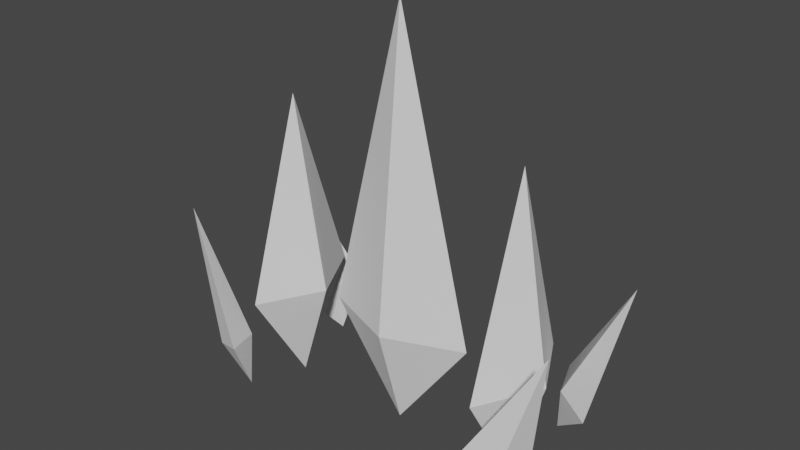 # Source: SpaceShip.blend  (saved by Blender 2.80.75; exported with 4.5.12 LTS)
import bpy
from mathutils import Matrix  # noqa: F401  (used for matrix-valued properties, if any)

bpy.ops.wm.read_factory_settings(use_empty=True)
scene = bpy.context.scene
scene.name = 'Scene'

# ---- collections
col_collection = bpy.data.collections.new('Collection'); scene.collection.children.link(col_collection)

# ---- world
world_world = bpy.data.worlds.new('World'); scene.world = world_world
world_world.use_nodes = True; world_world.node_tree.nodes.clear()
_N = world_world.node_tree.nodes; _L = world_world.node_tree.links
n0 = _N.new('ShaderNodeOutputWorld'); n0.name = 'World Output'; n0.location = (300, 300)
n1 = _N.new('ShaderNodeBackground'); n1.name = 'Background'; n1.location = (10, 300)
n1.inputs[0].default_value = (0.05088, 0.05088, 0.05088, 1.0)
_L.new(n1.outputs[0], n0.inputs[0])
n0.is_active_output = True
world_world.color = (0.05088, 0.05088, 0.05088)
world_world.use_sun_shadow = False
world_world.sun_shadow_jitter_overblur = 0.0

# ---- meshes
me_cube_001 = bpy.data.meshes.new('Cube.001')
me_cube_001.from_pydata([(1.414, -0.7013, -1.979e-07), (1.445, -1.015, -0.413), (1.808, -0.8661, -0.5511), (1.584, -0.626, -0.4658), (1.947, -0.4773, -0.604), (1.508, -0.7461, -1.004), (2.235, -0.7461, 0.9093), (-1.414, -0.7013, -1.979e-07), (-1.445, -1.015, -0.413), (-1.808, -0.8661, -0.5511), (-1.584, -0.626, -0.4658), (-1.947, -0.4773, -0.604), (-1.508, -0.7461, -1.004), (-2.235, -0.7461, 0.9093), (0.0, -0.3346, -9.439e-08), (1.414, 0.7013, 1.979e-07), (1.786, 0.0, 0.0), (1.042, 0.0, 0.0), (1.414, 3.277e-07, -1.161), (1.414, -6.159e-07, 2.183), (1.445, 1.015, -0.413), (1.808, 0.8661, -0.5511), (1.584, 0.626, -0.4658), (1.947, 0.4773, -0.604), (1.508, 0.7461, -1.004), (2.235, 0.7461, 0.9093), (0.8537, -3.363e-14, 1.192e-07), (-1.414, 0.7013, 1.979e-07), (-1.786, 0.0, 0.0), (-1.042, 0.0, 0.0), (-1.414, 3.277e-07, -1.161), (-1.414, -6.159e-07, 2.183), (-1.445, 1.015, -0.413), (-1.808, 0.8661, -0.5511), (-1.584, 0.626, -0.4658), (-1.947, 0.4773, -0.604), (-1.508, 0.7461, -1.004), (-2.235, 0.7461, 0.9093), (-0.8537, -3.363e-14, 1.192e-07), (0.0, 0.3346, 9.439e-08), (0.0, 3.277e-07, -1.161), (0.0, -9.721e-07, 3.446)], [], [(0, 16, 19), (19, 17, 0), (16, 0, 18), (0, 17, 18), (1, 2, 6), (3, 4, 5), (6, 4, 3), (4, 2, 5), (6, 3, 1), (6, 2, 4), (2, 1, 5), (1, 3, 5), (41, 14, 26), (26, 14, 40), (7, 31, 28), (31, 7, 29), (28, 30, 7), (7, 30, 29), (8, 13, 9), (10, 12, 11), (13, 10, 11), (11, 12, 9), (13, 8, 10), (13, 11, 9), (9, 12, 8), (8, 12, 10), (41, 38, 14), (38, 40, 14), (15, 19, 16), (19, 15, 17), (16, 18, 15), (15, 18, 17), (20, 25, 21), (22, 24, 23), (25, 22, 23), (23, 24, 21), (25, 20, 22), (25, 23, 21), (21, 24, 20), (20, 24, 22), (41, 26, 39), (26, 40, 39), (27, 28, 31), (31, 29, 27), (28, 27, 30), (27, 29, 30), (32, 33, 37), (34, 35, 36), (37, 35, 34), (35, 33, 36), (37, 34, 32), (37, 33, 35), (33, 32, 36), (32, 34, 36), (41, 39, 38), (38, 39, 40)])
_uv = me_cube_001.uv_layers.new(name='UVMap')
_uv.uv.foreach_set('vector', [0.375, 0.0, 0.625, 0.0, 0.375, 0.25, 0.375, 0.5, 0.375, 0.75, 0.125, 0.75, 0.625, 0.0, 0.375, 0.0, 0.625, 0.0, 0.125, 0.75, 0.375, 0.75, 0.125, 0.75, 0.375, 0.0, 0.625, 0.0, 0.375, 0.25, 0.375, 0.75, 0.625, 0.75, 0.375, 0.75, 0.625, 0.5, 0.625, 0.75, 0.375, 0.75, 0.625, 0.75, 0.875, 0.75, 0.625, 0.75, 0.375, 0.5, 0.375, 0.75, 0.125, 0.75, 0.875, 0.5, 0.875, 0.75, 0.625, 0.75, 0.625, 0.0, 0.375, 0.0, 0.625, 0.0, 0.125, 0.75, 0.375, 0.75, 0.125, 0.75, 0.375, 0.5, 0.375, 0.75, 0.125, 0.75, 0.125, 0.75, 0.375, 0.75, 0.125, 0.75, 0.375, 0.0, 0.375, 0.25, 0.625, 0.0, 0.375, 0.5, 0.125, 0.75, 0.375, 0.75, 0.625, 0.0, 0.625, 0.0, 0.375, 0.0, 0.125, 0.75, 0.125, 0.75, 0.375, 0.75, 0.375, 0.0, 0.375, 0.25, 0.625, 0.0, 0.375, 0.75, 0.375, 0.75, 0.625, 0.75, 0.625, 0.5, 0.375, 0.75, 0.625, 0.75, 0.625, 0.75, 0.625, 0.75, 0.875, 0.75, 0.375, 0.5, 0.125, 0.75, 0.375, 0.75, 0.875, 0.5, 0.625, 0.75, 0.875, 0.75, 0.625, 0.0, 0.625, 0.0, 0.375, 0.0, 0.125, 0.75, 0.125, 0.75, 0.375, 0.75, 0.375, 0.5, 0.125, 0.75, 0.375, 0.75, 0.125, 0.75, 0.125, 0.75, 0.375, 0.75, 0.375, 0.0, 0.375, 0.25, 0.625, 0.0, 0.375, 0.5, 0.125, 0.75, 0.375, 0.75, 0.625, 0.0, 0.625, 0.0, 0.375, 0.0, 0.125, 0.75, 0.125, 0.75, 0.375, 0.75, 0.375, 0.0, 0.375, 0.25, 0.625, 0.0, 0.375, 0.75, 0.375, 0.75, 0.625, 0.75, 0.625, 0.5, 0.375, 0.75, 0.625, 0.75, 0.625, 0.75, 0.625, 0.75, 0.875, 0.75, 0.375, 0.5, 0.125, 0.75, 0.375, 0.75, 0.875, 0.5, 0.625, 0.75, 0.875, 0.75, 0.625, 0.0, 0.625, 0.0, 0.375, 0.0, 0.125, 0.75, 0.125, 0.75, 0.375, 0.75, 0.375, 0.5, 0.125, 0.75, 0.375, 0.75, 0.125, 0.75, 0.125, 0.75, 0.375, 0.75, 0.375, 0.0, 0.625, 0.0, 0.375, 0.25, 0.375, 0.5, 0.375, 0.75, 0.125, 0.75, 0.625, 0.0, 0.375, 0.0, 0.625, 0.0, 0.125, 0.75, 0.375, 0.75, 0.125, 0.75, 0.375, 0.0, 0.625, 0.0, 0.375, 0.25, 0.375, 0.75, 0.625, 0.75, 0.375, 0.75, 0.625, 0.5, 0.625, 0.75, 0.375, 0.75, 0.625, 0.75, 0.875, 0.75, 0.625, 0.75, 0.375, 0.5, 0.375, 0.75, 0.125, 0.75, 0.875, 0.5, 0.875, 0.75, 0.625, 0.75, 0.625, 0.0, 0.375, 0.0, 0.625, 0.0, 0.125, 0.75, 0.375, 0.75, 0.125, 0.75, 0.375, 0.5, 0.375, 0.75, 0.125, 0.75, 0.125, 0.75, 0.375, 0.75, 0.125, 0.75])
me_cube_001.use_remesh_preserve_volume = False
me_cube_001.use_remesh_preserve_attributes = False
me_cube_001.use_mirror_vertex_groups = False
me_cube_001.update()

# ---- objects
ob_spaceship = bpy.data.objects.new('SpaceShip', me_cube_001)

# ---- transforms, parenting, visibility, modifiers, constraints
ob_spaceship.location = (0.0, 0.0, 0.0)
ob_spaceship.lineart.crease_threshold = 0.0

# ---- collection membership
col_collection.objects.link(ob_spaceship)

# ---- scene / render settings (as saved in the file)
scene.frame_start = 1; scene.frame_end = 250; scene.frame_set(4)
scene.render.engine = 'BLENDER_EEVEE_NEXT'
scene.cycles.use_denoising = False
scene.cycles.samples = 128
scene.cycles.sampling_pattern = 'TABULATED_SOBOL'
scene.cycles.use_adaptive_sampling = False
scene.cycles.use_light_tree = False
scene.view_settings.view_transform = 'Filmic'
bpy.context.view_layer.update()

# ---- added for rendering (the .blend has no active camera and no usable light): camera, sun
cam_auto = bpy.data.cameras.new('AutoCamera')
cam_auto.lens = 50.0
cam_auto.sensor_width = 36.0
cam_auto.clip_end = 1000.0
ob_auto_camera = bpy.data.objects.new('AutoCamera', cam_auto)
scene.collection.objects.link(ob_auto_camera)
ob_auto_camera.location = (6.22918, -7.47502, 6.12547)
ob_auto_camera.rotation_euler = (1.09748, -7.21219e-08, 0.694738)
scene.camera = ob_auto_camera
light_auto_sun = bpy.data.lights.new('AutoSun', 'SUN')
light_auto_sun.energy = 3.0
light_auto_sun.angle = 0.0523599
ob_auto_sun = bpy.data.objects.new('AutoSun', light_auto_sun)
scene.collection.objects.link(ob_auto_sun)
ob_auto_sun.rotation_euler = (0.872665, 0.174533, 0.523599)
bpy.context.view_layer.update()
